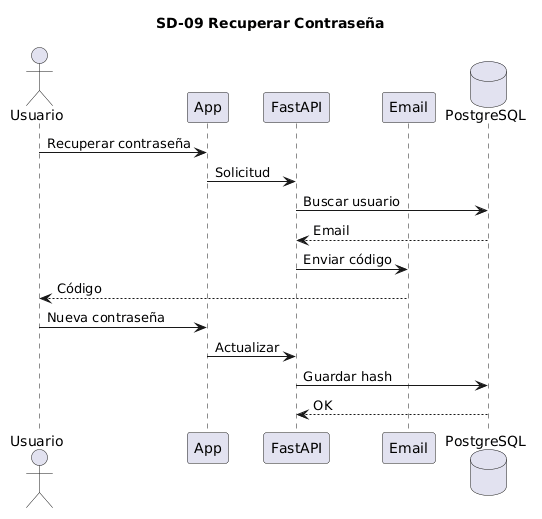

The diagram above was rendered by PlantUML. Its source (embedded in the PNG):
@startuml
title SD-09 Recuperar Contraseña

actor Usuario

participant App

participant FastAPI

participant Email

database PostgreSQL

Usuario -> App : Recuperar contraseña

App -> FastAPI : Solicitud

FastAPI -> PostgreSQL : Buscar usuario

PostgreSQL --> FastAPI : Email

FastAPI -> Email : Enviar código

Email --> Usuario : Código

Usuario -> App : Nueva contraseña

App -> FastAPI : Actualizar

FastAPI -> PostgreSQL : Guardar hash

PostgreSQL --> FastAPI : OK
@enduml